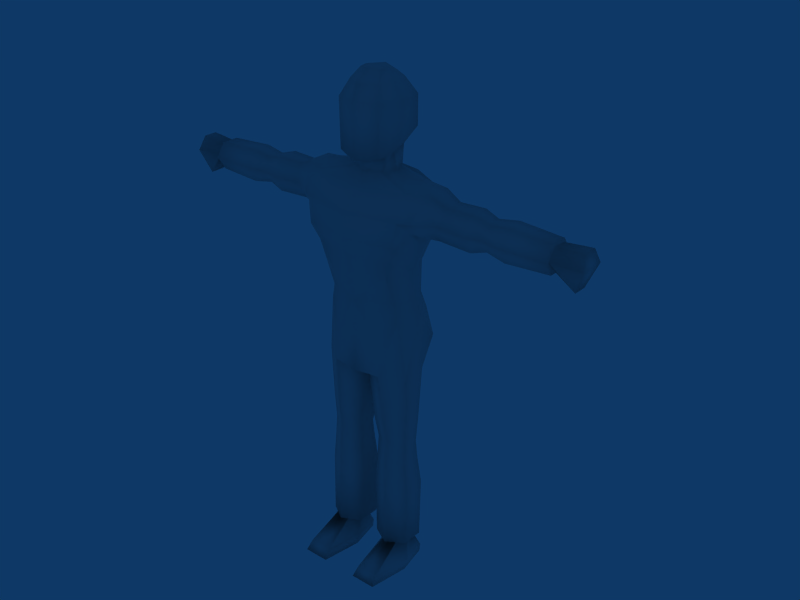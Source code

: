 # Source: settler.blend  (saved by Blender 2.79.0; exported with 4.5.12 LTS)
import bpy
from mathutils import Matrix  # noqa: F401  (used for matrix-valued properties, if any)

bpy.ops.wm.read_factory_settings(use_empty=True)
scene = bpy.context.scene
scene.name = 'Scene'

# ---- collections
col_collection_1 = bpy.data.collections.new('Collection 1'); scene.collection.children.link(col_collection_1)

# ---- materials (node trees are filled in below, after node groups)
mat_material = bpy.data.materials.new('Material')
mat_material.alpha_threshold = 0.0
mat_material.roughness = 0.5
mat_material.line_color = (0.0, 0.0, 0.0, 1.0)

# ---- material node trees

# ---- world
world_world = bpy.data.worlds.new('World'); scene.world = world_world
world_world.color = (0.05656, 0.2208, 0.4)
world_world.use_sun_shadow = False
world_world.sun_shadow_jitter_overblur = 0.0
world_world.cycles.sampling_method = 'NONE'
world_world.cycles.sample_map_resolution = 256

# ---- lights
light_spot = bpy.data.lights.new('Spot', 'SPOT')
light_spot.transmission_factor = 0.0
light_spot.cutoff_distance = 30.0
light_spot.energy = 100.0
light_spot.shadow_buffer_clip_start = 1.001
light_spot.shadow_soft_size = 1.0
light_spot.shadow_maximum_resolution = 0.006
light_spot.use_absolute_resolution = True
light_spot.spot_size = 1.309
light_spot.cycles.use_multiple_importance_sampling = False

# ---- meshes
me_cube_001 = bpy.data.meshes.new('Cube.001')
me_cube_001.from_pydata([(1.128, 0.5021, -1.0), (1.128, -1.118, -1.0), (-1.192e-07, -1.367, -1.0), (3.576e-07, 0.7053, -1.0), (1.517, 0.6206, -0.003547), (1.517, -1.288, -0.003547), (-3.576e-07, -1.535, -0.003547), (5.96e-08, 0.9618, -0.003547), (0.0, 0.673, -2.0), (-1.192e-07, -1.26, -2.0), (1.128, -0.7912, -2.0), (1.128, 0.4711, -2.0), (1.263, 0.5692, -2.505), (1.263, -0.7363, -2.505), (3.576e-07, 0.9917, -3.72), (0.2118, 0.2505, -4.384), (0.05129, -0.6768, -4.32), (1.479, -0.6441, -4.32), (1.479, 0.1241, -4.32), (1.45, -0.004037, -6.007), (1.45, -0.5866, -6.007), (0.2816, -0.6882, -6.064), (0.2816, 0.1751, -6.007), (0.3551, -0.03634, -6.84), (0.3551, -0.5761, -6.84), (1.409, -0.5609, -6.84), (1.409, -0.06009, -6.84), (1.409, 0.01323, -7.475), (1.409, -0.618, -7.475), (0.3551, -0.6376, -7.475), (0.3551, 0.04267, -7.475), (0.2696, 0.1186, -8.399), (0.2696, -0.6376, -8.399), (1.512, -0.618, -8.399), (1.512, 0.08371, -8.399), (1.23, -0.04957, -10.4), (1.23, -0.7745, -10.4), (0.7657, -0.7745, -10.4), (0.7657, -0.04957, -10.4), (0.5134, 0.1148, -10.95), (0.6365, -1.936, -10.97), (1.36, -1.936, -10.97), (1.483, 0.1148, -10.95), (1.422, 0.1514, -11.26), (1.41, -2.164, -11.25), (0.5861, -2.164, -11.25), (0.5738, 0.1514, -11.26), (5.96e-08, 0.9329, 1.479), (-3.576e-07, -1.059, 1.479), (1.517, -0.7592, 1.479), (1.517, 0.4584, 1.479), (2.201, 0.247, 1.528), (2.201, -0.4995, 1.528), (1.857, -0.8657, 0.4178), (1.852, 0.4803, 0.4134), (2.506, 0.1707, 0.2556), (2.503, -0.4253, 0.2593), (2.709, -0.4267, 1.271), (2.711, 0.1717, 1.275), (3.527, 0.2041, 1.295), (3.527, -0.4565, 1.295), (3.527, -0.4565, 0.2233), (3.527, 0.2041, 0.2233), (4.007, 0.1269, 0.3645), (4.007, -0.3879, 0.3645), (4.007, -0.3879, 1.154), (4.007, 0.1269, 1.154), (4.637, 0.1612, 1.26), (4.637, -0.4565, 1.26), (4.637, -0.4565, 0.2584), (4.637, 0.1612, 0.2584), (6.027, 0.1186, 0.3304), (6.027, -0.431, 0.3304), (6.027, -0.431, 1.188), (6.027, 0.1186, 1.188), (6.045, 0.05068, 1.106), (6.045, -0.3746, 1.107), (6.045, -0.3746, 0.486), (6.045, 0.05068, 0.4866), (6.733, 0.05655, 0.0325), (6.733, -0.3801, 0.0325), (6.936, -0.3801, 1.191), (6.936, 0.05655, 1.191), (0.5503, 0.3156, 1.753), (0.4982, -0.5107, 1.753), (-3.576e-07, -0.7327, 1.753), (5.96e-08, 0.5607, 1.753), (0.0, 0.5304, 2.377), (0.0, -0.7074, 2.138), (0.5997, -0.4542, 2.232), (0.498, 0.4548, 2.377), (0.7432, 0.7506, 2.855), (0.6928, -0.8413, 2.286), (0.0, -1.082, 2.139), (0.0, 1.047, 2.817), (0.0, 1.042, 3.78), (0.0, -1.108, 3.78), (0.7184, -0.8441, 3.78), (0.7638, 0.7302, 3.78), (0.5116, 0.4628, 4.281), (0.5116, -0.595, 4.281), (0.0, -0.879, 4.281), (0.0, 0.7741, 4.281), (0.0, 0.2728, 4.598), (0.0, -0.516, 4.599), (0.3415, -0.3697, 4.561), (0.3415, 0.0419, 4.561), (1.368, -0.2316, -1.086), (0.4236, 0.7, -1.05), (1.765, -0.2662, -0.1993), (0.8102, 0.9108, -0.06106), (1.307, -1.139, -0.4979), (0.0, -1.409, -0.5013), (0.416, 0.6732, -1.972), (1.327, -0.07032, -1.972), (0.0, -1.172, -2.86), (0.637, -1.058, -3.095), (1.477, 0.03593, -2.454), (0.8064, 0.9813, -3.094), (0.0, 0.9297, -2.863), (1.462, 0.6582, -3.403), (0.8798, 0.6893, -4.367), (0.8255, -1.116, -4.329), (0.8803, -0.9723, -6.06), (0.9281, 0.4255, -6.077), (0.9702, 0.2071, -6.852), (0.9217, -0.8504, -6.844), (0.9162, -0.922, -7.472), (0.961, 0.3017, -7.456), (0.9618, 0.459, -8.41), (0.917, -0.9635, -8.413), (1.349, -0.3916, -10.36), (0.646, -0.3918, -10.37), (0.3697, -0.7173, -10.95), (1.626, -0.7173, -10.95), (1.625, -0.8532, -11.26), (0.3708, -0.8532, -11.26), (0.0, 1.022, 0.7635), (0.7508, 0.7562, 1.577), (1.597, 0.7163, 0.8023), (0.0, -1.499, 0.7709), (1.614, -1.24, 0.7965), (1.587, -0.1053, 1.699), (1.938, -1.064, 0.7962), (2.251, 0.5863, 0.7809), (2.536, 0.4591, 0.7724), (2.54, -0.6935, 0.7756), (3.569, -0.7603, 0.7641), (3.569, 0.5275, 0.7641), (4.026, 0.3754, 0.7641), (4.018, -0.6224, 0.7641), (4.636, -0.7563, 0.7641), (4.646, 0.4557, 0.7641), (6.038, 0.3712, 0.7641), (6.037, -0.6987, 0.7641), (6.043, -0.6077, 0.7606), (6.043, 0.262, 0.7606), (7.018, 0.2542, 0.7606), (7.018, -0.5991, 0.7606), (0.773, -0.1655, 1.78), (0.654, -0.158, 2.33), (0.9001, -0.1484, 2.584), (0.9682, -0.1484, 3.797), (0.6736, -0.1484, 4.269), (0.0, -0.1484, 4.645), (0.3505, -0.1484, 4.588), (0.7366, 0.8778, -2.534), (0.9111, 0.9185, -3.73), (0.7932, 1.006, 0.8343), (0.0, -1.231, -4.329), (0.0, 0.992, -4.367), (0.9391, -1.026, -10.42), (1.496, -0.6683, -10.42), (1.496, 0.03287, -10.42), (0.9975, 0.3699, -10.42), (0.337, 0.06384, -10.42), (0.337, -0.6918, -10.42)], [], [(0, 4, 109, 107), (107, 109, 5, 111), (107, 111, 1), (1, 111, 112, 2), (4, 0, 108, 110), (110, 108, 3, 7), (108, 0, 11, 113), (3, 108, 113, 8), (107, 1, 10, 114), (0, 107, 114, 11), (1, 2, 9, 10), (114, 10, 13, 117), (11, 114, 117, 12), (113, 11, 12, 166), (8, 113, 166, 119), (166, 12, 118), (118, 12, 120, 167), (167, 120, 18, 121), (12, 117, 120), (117, 13, 17, 18), (120, 117, 18), (13, 116, 122, 17), (122, 16, 21, 123), (17, 122, 123, 20), (18, 17, 20, 19), (121, 18, 19, 124), (15, 121, 124, 22), (16, 15, 22, 21), (21, 22, 23, 24), (124, 19, 26, 125), (22, 124, 125, 23), (19, 20, 25, 26), (123, 21, 24, 126), (20, 123, 126, 25), (126, 24, 29, 127), (25, 126, 127, 28), (26, 25, 28, 27), (125, 26, 27, 128), (23, 125, 128, 30), (24, 23, 30, 29), (29, 30, 31, 32), (128, 27, 34, 129), (30, 128, 129, 31), (27, 28, 33, 34), (127, 29, 32, 130), (28, 127, 130, 33), (132, 38, 39, 133), (38, 35, 42, 39), (35, 131, 134, 42), (36, 37, 40, 41), (41, 40, 45, 44), (134, 41, 44, 135), (42, 134, 135, 43), (39, 42, 43, 46), (133, 39, 46, 136), (40, 133, 136, 45), (110, 7, 137, 168), (4, 110, 168, 139), (168, 137, 47, 138), (139, 168, 138, 50), (6, 5, 141, 140), (140, 141, 49, 48), (50, 142, 51), (141, 5, 53, 143), (49, 141, 143), (49, 143, 52), (4, 139, 54), (139, 50, 51, 144), (54, 139, 144), (109, 4, 54), (53, 54, 55, 56), (144, 51, 58, 145), (54, 144, 145, 55), (143, 53, 56, 146), (52, 143, 146, 57), (51, 52, 57, 58), (58, 57, 60, 59), (146, 56, 61, 147), (57, 146, 147, 60), (145, 58, 59, 148), (55, 145, 148, 62), (56, 55, 62, 61), (61, 62, 63, 64), (148, 59, 66, 149), (62, 148, 149, 63), (147, 61, 64, 150), (60, 147, 150, 65), (59, 60, 65, 66), (66, 65, 68, 67), (150, 64, 69, 151), (65, 150, 151, 68), (149, 66, 67, 152), (63, 149, 152, 70), (64, 63, 70, 69), (69, 70, 71, 72), (152, 67, 74, 153), (70, 152, 153, 71), (151, 69, 72, 154), (68, 151, 154, 73), (67, 68, 73, 74), (74, 73, 76, 75), (154, 72, 77, 155), (73, 154, 155, 76), (153, 74, 75, 156), (71, 153, 156, 78), (72, 71, 78, 77), (77, 78, 79, 80), (156, 75, 82, 157), (78, 156, 157, 79), (155, 77, 80, 158), (76, 155, 158, 81), (75, 76, 81, 82), (80, 79, 157, 158), (158, 157, 82, 81), (142, 50, 83, 159), (49, 142, 159, 84), (48, 49, 84, 85), (138, 47, 86), (50, 138, 86, 83), (83, 86, 87, 90), (85, 84, 89, 88), (159, 83, 90, 160), (84, 159, 160, 89), (160, 90, 91, 161), (89, 160, 161, 92), (88, 89, 92, 93), (90, 87, 94, 91), (91, 94, 95, 98), (93, 92, 97, 96), (161, 91, 98, 162), (92, 161, 162, 97), (162, 98, 99, 163), (97, 162, 163, 100), (96, 97, 100, 101), (98, 95, 102, 99), (99, 102, 103, 106), (101, 100, 105, 104), (163, 99, 106, 165), (100, 163, 165, 105), (106, 103, 164, 165), (165, 164, 104, 105), (10, 116, 13), (9, 115, 116, 10), (16, 122, 169), (15, 170, 121), (15, 16, 169, 170), (14, 167, 121, 170), (14, 119, 118, 167), (118, 119, 166), (115, 169, 122, 116), (130, 32, 176, 171), (36, 171, 176, 37), (36, 172, 171), (130, 171, 172, 33), (36, 131, 173, 172), (33, 172, 173, 34), (131, 35, 173), (35, 174, 173), (34, 173, 174, 129), (35, 38, 175, 174), (129, 174, 175, 31), (38, 132, 176, 175), (31, 175, 176, 32), (132, 37, 176), (5, 6, 112, 111), (142, 49, 52), (142, 52, 51), (5, 109, 53), (109, 54, 53), (44, 45, 136, 135), (43, 135, 136, 46), (36, 41, 134, 131), (37, 132, 133, 40)])
me_cube_001.polygons.foreach_set('use_smooth', [True] * 173)
_uv = me_cube_001.uv_layers.new(name='UVTex')
_uv.uv.foreach_set('vector', [0.2144, 0.7218, 0.2118, 0.6378, 0.28, 0.6469, 0.2762, 0.7183, 0.2641, 0.2476, 0.2691, 0.3151, 0.1975, 0.3282, 0.2, 0.2901, 0.2641, 0.2476, 0.2, 0.2901, 0.1988, 0.2516, 0.1988, 0.2516, 0.2, 0.2901, 0.1088, 0.2635, 0.1188, 0.2298, 0.2118, 0.6378, 0.2144, 0.7218, 0.1591, 0.7409, 0.1603, 0.6591, 0.1603, 0.6591, 0.1591, 0.7409, 0.1273, 0.7458, 0.1033, 0.6739, 0.1591, 0.7409, 0.2144, 0.7218, 0.2366, 0.8015, 0.1759, 0.814, 0.1273, 0.7458, 0.1591, 0.7409, 0.1759, 0.814, 0.1403, 0.8219, 0.2641, 0.2476, 0.1988, 0.2516, 0.225, 0.1773, 0.2795, 0.1868, 0.2144, 0.7218, 0.2762, 0.7183, 0.279, 0.7861, 0.2366, 0.8015, 0.1988, 0.2516, 0.1188, 0.2298, 0.1376, 0.1619, 0.225, 0.1773, 0.2795, 0.1868, 0.225, 0.1773, 0.239, 0.1407, 0.295, 0.1535, 0.2366, 0.8015, 0.279, 0.7861, 0.2887, 0.8225, 0.2508, 0.8405, 0.1759, 0.814, 0.2366, 0.8015, 0.2508, 0.8405, 0.2093, 0.8549, 0.1403, 0.8219, 0.1759, 0.814, 0.2093, 0.8549, 0.1626, 0.8938, 0.2093, 0.8549, 0.2508, 0.8405, 0.223, 0.8929, 0.223, 0.8929, 0.2508, 0.8405, 0.2732, 0.8969, 0.2452, 0.9305, 0.2452, 0.9305, 0.2732, 0.8969, 0.3254, 0.9451, 0.2697, 0.9724, 0.2508, 0.8405, 0.2887, 0.8225, 0.2732, 0.8969, 0.295, 0.1535, 0.239, 0.1407, 0.272, 0.01476, 0.3254, 0.02476, 0.2732, 0.8969, 0.2887, 0.8225, 0.3254, 0.9451, 0.239, 0.1407, 0.1943, 0.09237, 0.2159, 0.006089, 0.272, 0.01476, 0.4093, 0.5557, 0.3383, 0.5462, 0.3749, 0.4094, 0.4281, 0.4168, 0.4739, 0.5605, 0.4093, 0.5557, 0.4281, 0.4168, 0.4838, 0.4236, 0.5356, 0.5633, 0.4739, 0.5605, 0.4838, 0.4236, 0.5315, 0.4255, 0.6027, 0.5604, 0.5356, 0.5633, 0.5315, 0.4255, 0.5866, 0.4214, 0.6668, 0.5482, 0.6027, 0.5604, 0.5866, 0.4214, 0.6429, 0.4201, 0.7428, 0.5357, 0.6668, 0.5482, 0.6429, 0.4201, 0.7086, 0.3978, 0.7086, 0.3978, 0.6429, 0.4201, 0.6387, 0.3455, 0.6849, 0.3376, 0.5866, 0.4214, 0.5315, 0.4255, 0.5311, 0.3534, 0.5783, 0.3517, 0.6429, 0.4201, 0.5866, 0.4214, 0.5783, 0.3517, 0.6387, 0.3455, 0.5315, 0.4255, 0.4838, 0.4236, 0.4865, 0.3526, 0.5311, 0.3534, 0.4281, 0.4168, 0.3749, 0.4094, 0.3846, 0.3462, 0.4369, 0.3506, 0.4838, 0.4236, 0.4281, 0.4168, 0.4369, 0.3506, 0.4865, 0.3526, 0.4369, 0.3506, 0.3846, 0.3462, 0.3892, 0.2966, 0.4378, 0.298, 0.4865, 0.3526, 0.4369, 0.3506, 0.4378, 0.298, 0.4835, 0.2993, 0.5311, 0.3534, 0.4865, 0.3526, 0.4835, 0.2993, 0.534, 0.2988, 0.5783, 0.3517, 0.5311, 0.3534, 0.534, 0.2988, 0.5765, 0.2978, 0.6387, 0.3455, 0.5783, 0.3517, 0.5765, 0.2978, 0.6293, 0.2919, 0.6849, 0.3376, 0.6387, 0.3455, 0.6293, 0.2919, 0.6835, 0.2866, 0.6835, 0.2866, 0.6293, 0.2919, 0.622, 0.2235, 0.677, 0.2133, 0.5765, 0.2978, 0.534, 0.2988, 0.5315, 0.2317, 0.5728, 0.228, 0.6293, 0.2919, 0.5765, 0.2978, 0.5728, 0.228, 0.622, 0.2235, 0.534, 0.2988, 0.4835, 0.2993, 0.4863, 0.2322, 0.5315, 0.2317, 0.4378, 0.298, 0.3892, 0.2966, 0.3874, 0.2244, 0.4386, 0.2288, 0.4835, 0.2993, 0.4378, 0.298, 0.4386, 0.2288, 0.4863, 0.2322, 0.882, 0.6589, 0.8989, 0.6354, 0.9379, 0.6557, 0.911, 0.7056, 0.8989, 0.6354, 0.905, 0.5996, 0.9527, 0.5878, 0.9379, 0.6557, 0.8035, 0.6311, 0.8148, 0.6565, 0.7808, 0.6981, 0.7566, 0.6409, 0.829, 0.684, 0.864, 0.6853, 0.8655, 0.7757, 0.8194, 0.7724, 0.8194, 0.7724, 0.8655, 0.7757, 0.8716, 0.8009, 0.8111, 0.7982, 0.7808, 0.6981, 0.8194, 0.7724, 0.8111, 0.7982, 0.7642, 0.7169, 0.7566, 0.6409, 0.7808, 0.6981, 0.7642, 0.7169, 0.7333, 0.6471, 0.9379, 0.6557, 0.9527, 0.5878, 0.9763, 0.5983, 0.9599, 0.6606, 0.911, 0.7056, 0.9379, 0.6557, 0.9599, 0.6606, 0.9256, 0.7255, 0.8655, 0.7757, 0.911, 0.7056, 0.9256, 0.7255, 0.8716, 0.8009, 0.1603, 0.6591, 0.1033, 0.6739, 0.0858, 0.6212, 0.1377, 0.5999, 0.2118, 0.6378, 0.1603, 0.6591, 0.1377, 0.5999, 0.1946, 0.581, 0.1377, 0.5999, 0.0858, 0.6212, 0.07115, 0.5711, 0.1212, 0.549, 0.1946, 0.581, 0.1377, 0.5999, 0.1212, 0.549, 0.1763, 0.5318, 0.09718, 0.2969, 0.1975, 0.3282, 0.1926, 0.3819, 0.0821, 0.3518, 0.0821, 0.3518, 0.1926, 0.3819, 0.1791, 0.4391, 0.07239, 0.4108, 0.385, 0.8012, 0.3903, 0.7603, 0.4302, 0.7866, 0.1926, 0.3819, 0.1975, 0.3282, 0.2292, 0.3623, 0.2168, 0.3912, 0.1791, 0.4391, 0.1926, 0.3819, 0.2168, 0.3912, 0.3925, 0.7143, 0.4324, 0.6745, 0.4352, 0.7379, 0.2118, 0.6378, 0.1946, 0.581, 0.227, 0.6004, 0.3971, 0.8488, 0.385, 0.8012, 0.4302, 0.7866, 0.4414, 0.8408, 0.4225, 0.8728, 0.3971, 0.8488, 0.4414, 0.8408, 0.28, 0.6469, 0.2118, 0.6378, 0.227, 0.6004, 0.4486, 0.9595, 0.4225, 0.8728, 0.473, 0.8798, 0.483, 0.9184, 0.4414, 0.8408, 0.4302, 0.7866, 0.4727, 0.7901, 0.4629, 0.837, 0.4225, 0.8728, 0.4414, 0.8408, 0.4629, 0.837, 0.473, 0.8798, 0.4324, 0.6745, 0.4451, 0.6504, 0.4958, 0.6574, 0.4789, 0.6951, 0.4352, 0.7379, 0.4324, 0.6745, 0.4789, 0.6951, 0.4761, 0.7419, 0.4302, 0.7866, 0.4352, 0.7379, 0.4761, 0.7419, 0.4727, 0.7901, 0.4727, 0.7901, 0.4761, 0.7419, 0.5351, 0.7514, 0.5315, 0.7919, 0.4789, 0.6951, 0.4958, 0.6574, 0.5564, 0.6794, 0.5462, 0.7162, 0.4761, 0.7419, 0.4789, 0.6951, 0.5462, 0.7162, 0.5351, 0.7514, 0.4629, 0.837, 0.4727, 0.7901, 0.5315, 0.7919, 0.5351, 0.8288, 0.473, 0.8798, 0.4629, 0.837, 0.5351, 0.8288, 0.5371, 0.8662, 0.483, 0.9184, 0.473, 0.8798, 0.5371, 0.8662, 0.5469, 0.906, 0.5469, 0.906, 0.5371, 0.8662, 0.5704, 0.8598, 0.5768, 0.8944, 0.5351, 0.8288, 0.5315, 0.7919, 0.5662, 0.7933, 0.5653, 0.8266, 0.5371, 0.8662, 0.5351, 0.8288, 0.5653, 0.8266, 0.5704, 0.8598, 0.5462, 0.7162, 0.5564, 0.6794, 0.5842, 0.6953, 0.5747, 0.7245, 0.5351, 0.7514, 0.5462, 0.7162, 0.5747, 0.7245, 0.5684, 0.7564, 0.5315, 0.7919, 0.5351, 0.7514, 0.5684, 0.7564, 0.5662, 0.7933, 0.5662, 0.7933, 0.5684, 0.7564, 0.608, 0.763, 0.6041, 0.794, 0.5747, 0.7245, 0.5842, 0.6953, 0.6234, 0.702, 0.615, 0.733, 0.5684, 0.7564, 0.5747, 0.7245, 0.615, 0.733, 0.608, 0.763, 0.5653, 0.8266, 0.5662, 0.7933, 0.6041, 0.794, 0.6057, 0.8235, 0.5704, 0.8598, 0.5653, 0.8266, 0.6057, 0.8235, 0.6099, 0.8547, 0.5768, 0.8944, 0.5704, 0.8598, 0.6099, 0.8547, 0.6194, 0.8911, 0.6194, 0.8911, 0.6099, 0.8547, 0.6718, 0.8359, 0.6915, 0.857, 0.6057, 0.8235, 0.6041, 0.794, 0.6629, 0.7957, 0.6646, 0.8147, 0.6099, 0.8547, 0.6057, 0.8235, 0.6646, 0.8147, 0.6718, 0.8359, 0.615, 0.733, 0.6234, 0.702, 0.6945, 0.7345, 0.6742, 0.7555, 0.608, 0.763, 0.615, 0.733, 0.6742, 0.7555, 0.6666, 0.774, 0.6041, 0.794, 0.608, 0.763, 0.6666, 0.774, 0.6629, 0.7957, 0.6629, 0.7957, 0.6666, 0.774, 0.67, 0.7756, 0.6673, 0.7949, 0.6742, 0.7555, 0.6945, 0.7345, 0.6959, 0.7464, 0.6778, 0.7576, 0.6666, 0.774, 0.6742, 0.7555, 0.6778, 0.7576, 0.67, 0.7756, 0.6646, 0.8147, 0.6629, 0.7957, 0.6673, 0.7949, 0.6694, 0.8141, 0.6718, 0.8359, 0.6646, 0.8147, 0.6694, 0.8141, 0.679, 0.8302, 0.6915, 0.857, 0.6718, 0.8359, 0.679, 0.8302, 0.6959, 0.8483, 0.8716, 0.3859, 0.8614, 0.3612, 0.8947, 0.3523, 0.9138, 0.3621, 0.8502, 0.3441, 0.8491, 0.3196, 0.888, 0.319, 0.8928, 0.3323, 0.8614, 0.3612, 0.8502, 0.3441, 0.8928, 0.3323, 0.8947, 0.3523, 0.8734, 0.407, 0.8716, 0.3859, 0.9138, 0.3621, 0.9307, 0.4067, 0.8737, 0.4316, 0.8734, 0.407, 0.9307, 0.4067, 0.9262, 0.4352, 0.8491, 0.3196, 0.8515, 0.2939, 0.9015, 0.3036, 0.888, 0.319, 0.9138, 0.3621, 0.8947, 0.3523, 0.8928, 0.3323, 0.9232, 0.3199, 0.9232, 0.3199, 0.8928, 0.3323, 0.888, 0.319, 0.9015, 0.3036, 0.1811, 0.4885, 0.1763, 0.5318, 0.1055, 0.5165, 0.1228, 0.4828, 0.1791, 0.4391, 0.1811, 0.4885, 0.1228, 0.4828, 0.1039, 0.4575, 0.07239, 0.4108, 0.1791, 0.4391, 0.1039, 0.4575, 0.0687, 0.441, 0.1212, 0.549, 0.07115, 0.5711, 0.06641, 0.5371, 0.1763, 0.5318, 0.1212, 0.549, 0.06641, 0.5371, 0.1055, 0.5165, 0.9194, 0.03774, 0.9555, 0.03122, 0.9636, 0.06868, 0.9314, 0.07739, 0.8282, 0.02985, 0.8606, 0.03678, 0.8648, 0.07048, 0.8239, 0.0529, 0.8867, 0.0386, 0.9194, 0.03774, 0.9314, 0.07739, 0.8871, 0.07651, 0.8606, 0.03678, 0.8867, 0.0386, 0.8871, 0.07651, 0.8648, 0.07048, 0.8871, 0.07651, 0.9314, 0.07739, 0.9369, 0.1141, 0.8887, 0.09679, 0.8648, 0.07048, 0.8871, 0.07651, 0.8887, 0.09679, 0.8464, 0.08632, 0.8239, 0.0529, 0.8648, 0.07048, 0.8464, 0.08632, 0.8069, 0.07167, 0.9314, 0.07739, 0.9636, 0.06868, 0.9817, 0.1074, 0.9369, 0.1141, 0.9369, 0.1141, 0.9817, 0.1074, 0.9799, 0.171, 0.9328, 0.159, 0.8069, 0.07167, 0.8464, 0.08632, 0.8548, 0.159, 0.8096, 0.1725, 0.8887, 0.09679, 0.9369, 0.1141, 0.9328, 0.159, 0.8907, 0.1576, 0.8464, 0.08632, 0.8887, 0.09679, 0.8907, 0.1576, 0.8548, 0.159, 0.8907, 0.1576, 0.9328, 0.159, 0.9235, 0.1893, 0.8901, 0.1849, 0.8548, 0.159, 0.8907, 0.1576, 0.8901, 0.1849, 0.8648, 0.1891, 0.8096, 0.1725, 0.8548, 0.159, 0.8648, 0.1891, 0.8308, 0.2071, 0.9328, 0.159, 0.9799, 0.171, 0.9587, 0.2067, 0.9235, 0.1893, 0.9235, 0.1893, 0.9587, 0.2067, 0.9204, 0.23, 0.9009, 0.2097, 0.8308, 0.2071, 0.8648, 0.1891, 0.8767, 0.2086, 0.8605, 0.2279, 0.8901, 0.1849, 0.9235, 0.1893, 0.9009, 0.2097, 0.8895, 0.2097, 0.8648, 0.1891, 0.8901, 0.1849, 0.8895, 0.2097, 0.8767, 0.2086, 0.9009, 0.2097, 0.9204, 0.23, 0.8884, 0.2334, 0.8895, 0.2097, 0.8895, 0.2097, 0.8884, 0.2334, 0.8605, 0.2279, 0.8767, 0.2086, 0.225, 0.1773, 0.1943, 0.09237, 0.239, 0.1407, 0.1376, 0.1619, 0.1469, 0.1028, 0.1943, 0.09237, 0.225, 0.1773, 0.3383, 0.5462, 0.4093, 0.5557, 0.3511, 0.5891, 0.9281, 0.2783, 0.9814, 0.2641, 0.9586, 0.3267, 0.9281, 0.2783, 0.821, 0.2748, 0.8223, 0.2609, 0.9814, 0.2641, 0.1844, 0.9551, 0.2452, 0.9305, 0.2697, 0.9724, 0.2047, 1.0, 0.1844, 0.9551, 0.1626, 0.8938, 0.223, 0.8929, 0.2452, 0.9305, 0.223, 0.8929, 0.1626, 0.8938, 0.2093, 0.8549, 0.1469, 0.1028, 0.1578, 0.0, 0.2159, 0.006089, 0.1943, 0.09237, 0.4386, 0.2288, 0.3874, 0.2244, 0.4246, 0.08418, 0.4625, 0.1147, 0.4825, 0.1166, 0.4625, 0.1147, 0.4246, 0.08418, 0.458, 0.09707, 0.4825, 0.1166, 0.4952, 0.1242, 0.4625, 0.1147, 0.4386, 0.2288, 0.4625, 0.1147, 0.4952, 0.1242, 0.4863, 0.2322, 0.4825, 0.1166, 0.5085, 0.114, 0.5299, 0.1271, 0.4952, 0.1242, 0.4863, 0.2322, 0.4952, 0.1242, 0.5299, 0.1271, 0.5315, 0.2317, 0.5085, 0.114, 0.5349, 0.1118, 0.5299, 0.1271, 0.5349, 0.1118, 0.5576, 0.1272, 0.5299, 0.1271, 0.5315, 0.2317, 0.5299, 0.1271, 0.5576, 0.1272, 0.5728, 0.228, 0.5349, 0.1118, 0.5697, 0.1021, 0.5918, 0.1176, 0.5576, 0.1272, 0.5728, 0.228, 0.5576, 0.1272, 0.5918, 0.1176, 0.622, 0.2235, 0.5697, 0.1021, 0.5914, 0.08371, 0.6256, 0.08382, 0.5918, 0.1176, 0.622, 0.2235, 0.5918, 0.1176, 0.6256, 0.08382, 0.677, 0.2133, 0.4541, 0.06432, 0.458, 0.09707, 0.4246, 0.08418, 0.1975, 0.3282, 0.09718, 0.2969, 0.1088, 0.2635, 0.2, 0.2901, 0.3903, 0.7603, 0.3925, 0.7143, 0.4352, 0.7379, 0.3903, 0.7603, 0.4352, 0.7379, 0.4302, 0.7866, 0.1975, 0.3282, 0.2691, 0.3151, 0.2292, 0.3623, 0.3969, 0.9328, 0.4225, 0.8728, 0.4486, 0.9595, 0.8019, 0.5319, 0.8019, 0.4729, 0.8957, 0.4575, 0.8957, 0.5473, 0.9676, 0.5327, 0.8957, 0.5473, 0.8957, 0.4575, 0.9676, 0.472, 0.829, 0.684, 0.8194, 0.7724, 0.7808, 0.6981, 0.8148, 0.6565, 0.864, 0.6853, 0.882, 0.6589, 0.911, 0.7056, 0.8655, 0.7757])
me_cube_001.materials.append(mat_material)
me_cube_001.use_remesh_preserve_volume = False
me_cube_001.use_remesh_preserve_attributes = False
me_cube_001.use_mirror_vertex_groups = False
me_cube_001.update()
arm_armature = bpy.data.armatures.new('Armature')  # bones are not reproduced

# ---- objects
ob_armature = bpy.data.objects.new('Armature', arm_armature)
ob_cube = bpy.data.objects.new('Cube', me_cube_001)
ob_lamp = bpy.data.objects.new('Lamp', light_spot)

# ---- transforms, parenting, visibility, modifiers, constraints
ob_armature.location = (0.009433, -0.02667, -0.547)
ob_armature.show_in_front = True
ob_armature.lineart.crease_threshold = 0.0
ob_cube.parent = ob_armature
ob_cube.matrix_parent_inverse = Matrix(((1.0, 0.0, 0.0, -0.009433), (0.0, 1.0, 0.0, 0.02667), (0.0, 0.0, 1.0, 0.547), (0.0, 0.0, 0.0, 1.0)))
ob_cube.location = (0.0, 0.0, -0.009581)
ob_cube.scale = (0.3837, 0.3837, 0.3837)
ob_cube.lock_rotations_4d = False
ob_cube.empty_display_type = 'ARROWS'
ob_cube.lineart.crease_threshold = 0.0
_vg = ob_cube.vertex_groups.new(name='Bone')
for _i, _w in zip([0, 1, 2, 3, 4, 5, 6, 7, 8, 9, 10, 11, 12, 13, 14, 15, 16, 17, 18, 19, 20, 21, 22, 23, 24, 25, 26, 27, 28, 29, 30, 31, 32, 33, 34, 35, 36, 37, 38, 39, 40, 41, 42, 43, 44, 45, 46, 47, 48, 49, 53, 54, 56, 83, 84, 85, 86, 87, 88, 89, 90, 91, 92, 93, 94, 95, 96, 97, 98, 99, 100, 101, 102, 103, 104, 105, 106, 107, 108, 109, 110, 111, 112, 113, 114, 115, 116, 117, 118, 119, 120, 121, 122, 123, 124, 125, 126, 127, 128, 129, 130, 131, 132, 133, 134, 135, 136, 137, 138, 139, 140, 141, 143, 144, 159, 160, 161, 162, 163, 164, 165, 166, 167, 168, 169, 170, 171, 172, 173, 174, 175, 176], [0.8643, 0.8375, 0.895, 0.9539, 0.3658, 0.3805, 0.7534, 0.7991, 0.9804, 0.9566, 0.9536, 0.9624, 0.9757, 0.9726, 0.98, 0.9851, 0.9942, 0.9893, 0.988, 0.9908, 0.9911, 0.9915, 0.9904, 0.9913, 0.9915, 0.9915, 0.9914, 0.9916, 0.9916, 0.9916, 0.9915, 0.9917, 0.9917, 0.9918, 0.9918, 0.9919, 0.9918, 0.9918, 0.9919, 0.9919, 0.9918, 0.9918, 0.9919, 0.9919, 0.9918, 0.9918, 0.9919, 0.2711, 0.286, 0.0188, 0.1632, 0.1304, 0.0135, 0.1178, 0.1189, 0.2647, 0.2682, 0.3015, 0.2737, 0.2528, 0.293, 0.3291, 0.2833, 0.2856, 0.3285, 0.3602, 0.3592, 0.3794, 0.3812, 0.39, 0.3887, 0.3725, 0.3724, 0.3824, 0.3812, 0.3897, 0.3915, 0.8744, 0.9526, 0.5447, 0.6807, 0.6469, 0.8367, 0.9781, 0.9564, 0.9763, 0.9802, 0.9742, 0.983, 0.9824, 0.9831, 0.9859, 0.9922, 0.9916, 0.9904, 0.9912, 0.9916, 0.9916, 0.9915, 0.9917, 0.9917, 0.9919, 0.9919, 0.9918, 0.9918, 0.9918, 0.9918, 0.5898, 0.122, 0.08177, 0.5941, 0.1406, 0.08806, 0.01391, 0.07197, 0.2644, 0.2975, 0.3842, 0.393, 0.3846, 0.3916, 0.9809, 0.9844, 0.2363, 1.0, 0.9747, 0.9918, 0.9919, 0.9919, 0.9919, 0.9919, 0.9918]): _vg.add([_i], _w, 'REPLACE')
_vg = ob_cube.vertex_groups.new(name='Bone.001')
for _i, _w in zip([0, 1, 2, 3, 4, 5, 6, 7, 9, 10, 11, 47, 48, 49, 50, 51, 52, 53, 54, 55, 56, 57, 83, 84, 85, 86, 87, 88, 89, 90, 91, 92, 93, 94, 95, 96, 97, 98, 99, 100, 101, 102, 103, 104, 105, 106, 107, 108, 109, 110, 111, 112, 114, 137, 138, 139, 140, 141, 142, 143, 144, 145, 146, 159, 160, 161, 162, 163, 164, 165, 168], [0.1111, 0.1303, 0.07146, 0.02224, 0.53, 0.5188, 0.1506, 0.1542, 0.01205, 0.02245, 0.01018, 0.37, 0.2999, 0.8386, 0.8832, 0.15, 0.1757, 0.601, 0.6085, 0.1026, 0.1209, 0.003248, 0.7437, 0.7266, 0.419, 0.4538, 0.3877, 0.4165, 0.4718, 0.402, 0.3318, 0.4112, 0.4004, 0.3345, 0.2736, 0.2717, 0.2325, 0.2314, 0.2144, 0.2157, 0.2472, 0.2496, 0.2297, 0.2311, 0.2145, 0.2114, 0.09666, 0.02749, 0.3449, 0.2703, 0.2912, 0.1049, 0.01808, 0.2898, 0.7428, 0.7637, 0.2164, 0.7237, 0.8677, 0.6464, 0.2053, 0.06147, 0.1047, 0.8296, 0.4539, 0.3892, 0.2243, 0.2078, 0.2249, 0.2109, 0.6815]): _vg.add([_i], _w, 'REPLACE')
_vg = ob_cube.vertex_groups.new(name='Bone.002')
for _i, _w in zip([4, 5, 49, 50, 51, 52, 53, 54, 55, 56, 57, 58, 59, 60, 61, 62, 63, 64, 65, 66, 107, 109, 110, 111, 138, 139, 141, 142, 143, 144, 145, 146, 147, 148, 149, 150, 168], [0.0965, 0.08306, 0.1056, 0.1014, 0.8434, 0.8107, 0.2236, 0.2542, 0.8536, 0.8224, 0.9584, 0.9747, 0.8861, 0.855, 0.7839, 0.7979, 0.1525, 0.1657, 0.1193, 0.08971, 0.0004844, 0.1034, 0.01707, 0.04601, 0.01497, 0.1462, 0.1129, 0.1139, 0.2519, 0.7552, 0.9147, 0.8602, 0.7926, 0.8269, 0.1268, 0.1571, 0.0233]): _vg.add([_i], _w, 'REPLACE')
_vg = ob_cube.vertex_groups.new(name='Bone.003')
for _i, _w in zip([59, 60, 61, 62, 63, 64, 65, 66, 67, 68, 69, 70, 71, 72, 73, 74, 75, 76, 77, 78, 79, 80, 81, 82, 147, 148, 149, 150, 151, 152, 153, 154, 155, 156, 157, 158], [0.1122, 0.1409, 0.1972, 0.1867, 0.8447, 0.8307, 0.8799, 0.91, 0.9918, 0.9869, 0.9777, 0.9816, 0.999, 0.9985, 0.9991, 0.9995, 0.9997, 0.9995, 0.9994, 0.9997, 0.9999, 0.9999, 0.9999, 0.9999, 0.1959, 0.1667, 0.8721, 0.8405, 0.9793, 0.9878, 0.9994, 0.9987, 0.9992, 0.9997, 0.9999, 0.9999]): _vg.add([_i], _w, 'REPLACE')
_vg = ob_cube.vertex_groups.new(name='Bone.004')
for _i, _w in zip([6, 7, 47, 48, 83, 84, 85, 86, 87, 88, 89, 90, 91, 92, 93, 94, 95, 96, 97, 98, 99, 100, 101, 102, 103, 104, 105, 106, 112, 137, 138, 140, 159, 160, 161, 162, 163, 164, 165, 168], [0.07759, 0.01678, 0.3501, 0.3999, 0.1204, 0.1376, 0.307, 0.2804, 0.308, 0.3011, 0.2649, 0.298, 0.334, 0.297, 0.3058, 0.3334, 0.3635, 0.3656, 0.3846, 0.3845, 0.3931, 0.3928, 0.3773, 0.3755, 0.3855, 0.3851, 0.3933, 0.3947, 0.03874, 0.1062, 0.1026, 0.1686, 0.07607, 0.2716, 0.3053, 0.3881, 0.3965, 0.388, 0.395, 0.0405]): _vg.add([_i], _w, 'REPLACE')
_vg = ob_cube.vertex_groups.new(name='Bone.005')
_vg = ob_cube.vertex_groups.new(name='Bone.013')
_m = ob_cube.modifiers.new('Mirror', 'MIRROR')
_m = ob_cube.modifiers.new('Armature', 'ARMATURE')
_m.object = ob_armature
ob_lamp.location = (6.61, -13.94, 12.78)
ob_lamp.rotation_euler = (0.358, -0.73, 1.522)
ob_lamp.lock_rotations_4d = False
ob_lamp.empty_display_type = 'ARROWS'
ob_lamp.color = (0.0, 0.0, 0.0, 0.0)
ob_lamp.lineart.crease_threshold = 0.0

# ---- collection membership
col_collection_1.objects.link(ob_armature)
col_collection_1.objects.link(ob_cube)
col_collection_1.objects.link(ob_lamp)

# ---- scene / render settings (as saved in the file)
scene.frame_start = 1; scene.frame_end = 250; scene.frame_set(1)
scene.render.engine = 'BLENDER_EEVEE_NEXT'
scene.render.image_settings.file_format = 'JPEG'
scene.render.image_settings.color_mode = 'RGB'
scene.render.image_settings.compression = 90
scene.render.resolution_x = 800
scene.render.resolution_y = 600
scene.render.pixel_aspect_x = 100.0
scene.render.pixel_aspect_y = 100.0
scene.render.fps = 25
scene.render.dither_intensity = 0.0
scene.render.use_compositing = False
scene.render.use_sequencer = False
scene.render.bake_margin = 2
scene.render.bake_bias = 0.0
scene.render.use_stamp_time = False
scene.render.use_stamp_date = False
scene.render.use_stamp_frame = False
scene.render.use_stamp_camera = False
scene.render.use_stamp_scene = False
scene.render.use_stamp_filename = False
scene.render.use_stamp_render_time = False
scene.render.stamp_font_size = 0
scene.cycles.use_denoising = False
scene.cycles.samples = 10
scene.cycles.sampling_pattern = 'TABULATED_SOBOL'
scene.cycles.light_sampling_threshold = 0.0
scene.cycles.use_adaptive_sampling = False
scene.cycles.use_light_tree = False
scene.cycles.blur_glossy = 0.0
scene.cycles.volume_bounces = 1
scene.cycles.pixel_filter_type = 'GAUSSIAN'
scene.cycles.sample_clamp_indirect = 0.0
scene.view_settings.view_transform = 'Raw'
bpy.context.view_layer.update()

# ---- added for rendering (the .blend has no active camera): camera
cam_auto = bpy.data.cameras.new('AutoCamera')
cam_auto.lens = 50.0
cam_auto.sensor_width = 36.0
cam_auto.clip_end = 1000.0
ob_auto_camera = bpy.data.objects.new('AutoCamera', cam_auto)
scene.collection.objects.link(ob_auto_camera)
ob_auto_camera.location = (7.3727, -8.51237, 4.79766)
ob_auto_camera.rotation_euler = (1.09748, -7.21219e-08, 0.694738)
scene.camera = ob_auto_camera
bpy.context.view_layer.update()
